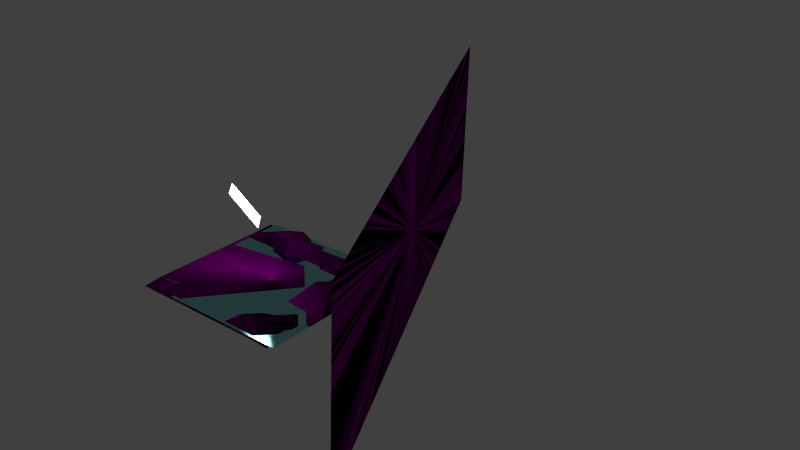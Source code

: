 # Source: fs-neuer-see.blend  (saved by Blender 2.72.0; exported with 4.5.12 LTS)
import bpy
from mathutils import Matrix  # noqa: F401  (used for matrix-valued properties, if any)

bpy.ops.wm.read_factory_settings(use_empty=True)
scene = bpy.context.scene
scene.name = 'Scene'

# ---- collections
col_collection_1 = bpy.data.collections.new('Collection 1'); scene.collection.children.link(col_collection_1)
col_kreisel = bpy.data.collections.new('Kreisel')  # instanced only; not linked into the scene
col_baum = bpy.data.collections.new('Baum')  # instanced only; not linked into the scene
col_fs_pot_modell = bpy.data.collections.new('fs-pot-modell')  # instanced only; not linked into the scene

# ---- images (referenced by path relative to the original .blend; pixels are not part of the script)
import os
ASSET_DIR = os.environ.get("B2B_ASSET_DIR", "")  # directory of the original .blend (textures are referenced by path, not embedded)
HERE = os.path.dirname(os.path.abspath(__file__))  # packed textures are extracted next to this script under _unpacked/

def load_image(name, relpath, width, height, colorspace="sRGB"):
    """Load a texture the original file referenced (path relative to the .blend, or extracted next to this script)."""
    p = next((c for c in (os.path.join(HERE, relpath), os.path.join(ASSET_DIR, relpath)) if relpath and os.path.exists(c)), "")
    if p:
        img = bpy.data.images.load(p, check_existing=True)
        img.name = name
    else:  # same state as the original file: an image datablock whose file is absent (Cycles renders it pink)
        img = bpy.data.images.new(name, width, height)
        img.source = "FILE"
        img.filepath = "//" + (relpath or name)
    img.colorspace_settings.name = colorspace
    return img
img_fs_hintergrund_jpg = load_image('fs-hintergrund.jpg', 'fs-hintergrund.jpg', 1024, 1024, 'sRGB')
img_fs_boden_jpg_001 = load_image('fs-boden.jpg.001', 'fs-boden.jpg', 1024, 1024, 'sRGB')

# ---- materials (node trees are filled in below, after node groups)
mat_material_001 = bpy.data.materials.new('Material.001')
mat_material_001.alpha_threshold = 0.0
mat_material_001.roughness = 0.5
mat_material = bpy.data.materials.new('Material')
mat_material.alpha_threshold = 0.0
mat_material.roughness = 0.5
mat_material_002 = bpy.data.materials.new('Material.002')
mat_material_002.alpha_threshold = 0.0
mat_material_002.roughness = 0.5
mat_material_007 = bpy.data.materials.new('Material.007')
mat_material_007.alpha_threshold = 0.0
mat_material_007.roughness = 0.5

# ---- material node trees
mat_material_001.use_nodes = True; mat_material_001.node_tree.nodes.clear()
_N = mat_material_001.node_tree.nodes; _L = mat_material_001.node_tree.links
n0 = _N.new('ShaderNodeOutputMaterial'); n0.name = 'Material Output'; n0.location = (300, 300)
n1 = _N.new('ShaderNodeEmission'); n1.name = 'Emission'; n1.location = (110, 300)
n1.inputs[0].default_value = (0.8, 0.8, 0.8, 1.0)
n1.inputs[1].default_value = 18.1
n2 = _N.new('ShaderNodeLightPath'); n2.name = 'Light Path'; n2.location = (110, 300)
n3 = _N.new('ShaderNodeDisplacement'); n3.name = 'Displacement'; n3.location = (0, 0)
n3.inputs[1].default_value = 0.0
n3.inputs[2].default_value = 0.1
_L.new(n1.outputs[0], n0.inputs[0])
_L.new(n2.outputs[12], n3.inputs[0])
_L.new(n3.outputs[0], n0.inputs[2])
n0.is_active_output = True
mat_material.use_nodes = True; mat_material.node_tree.nodes.clear()
_N = mat_material.node_tree.nodes; _L = mat_material.node_tree.links
n0 = _N.new('ShaderNodeOutputMaterial'); n0.name = 'Material Output'; n0.location = (300, 300)
n1 = _N.new('ShaderNodeBsdfDiffuse'); n1.name = 'Diffuse BSDF'; n1.location = (10, 300)
n2 = _N.new('ShaderNodeTexImage'); n2.name = 'Image Texture'; n2.location = (-180, 300)
n2.width = 140
n2.image = img_fs_hintergrund_jpg
n3 = _N.new('ShaderNodeNewGeometry'); n3.name = 'Geometry'; n3.location = (-180, 300)
_L.new(n1.outputs[0], n0.inputs[0])
_L.new(n2.outputs[0], n1.inputs[0])
_L.new(n3.outputs[2], n1.inputs[2])
n0.is_active_output = True
mat_material_002.use_nodes = True; mat_material_002.node_tree.nodes.clear()
_N = mat_material_002.node_tree.nodes; _L = mat_material_002.node_tree.links
n0 = _N.new('ShaderNodeOutputMaterial'); n0.name = 'Material Output'; n0.location = (300, 300)
n1 = _N.new('ShaderNodeTexCoord'); n1.name = 'Texture Coordinate'; n1.location = (-90, 300)
n2 = _N.new('ShaderNodeBsdfAnisotropic'); n2.name = 'Glossy BSDF'; n2.location = (100, 300)
n2.distribution = 'BECKMANN'
n2.inputs[0].default_value = (0.3235, 0.8, 0.8, 1.0)
n2.inputs[1].default_value = 0.1528
n3 = _N.new('ShaderNodeAmbientOcclusion'); n3.name = 'Ambient Occlusion'; n3.location = (110, 300)
n3.samples = 1
n3.inputs[0].default_value = (0.3894, 0.8, 0.6885, 1.0)
n3.inputs[1].default_value = 0.0
_L.new(n2.outputs[0], n0.inputs[0])
_L.new(n1.outputs[1], n2.inputs[4])
_L.new(n3.outputs[0], n0.inputs[1])
n0.is_active_output = True
mat_material_007.use_nodes = True; mat_material_007.node_tree.nodes.clear()
_N = mat_material_007.node_tree.nodes; _L = mat_material_007.node_tree.links
n0 = _N.new('ShaderNodeOutputMaterial'); n0.name = 'Material Output'; n0.location = (300, 300)
n1 = _N.new('ShaderNodeBsdfDiffuse'); n1.name = 'Diffuse BSDF'; n1.location = (10, 300)
n2 = _N.new('ShaderNodeTexImage'); n2.name = 'Image Texture'; n2.location = (-180, 300)
n2.width = 140
n2.image = img_fs_boden_jpg_001
n3 = _N.new('ShaderNodeTexCoord'); n3.name = 'Texture Coordinate'; n3.location = (-370, 300)
n4 = _N.new('ShaderNodeNewGeometry'); n4.name = 'Geometry'; n4.location = (-180, 300)
_L.new(n1.outputs[0], n0.inputs[0])
_L.new(n2.outputs[0], n1.inputs[0])
_L.new(n3.outputs[2], n2.inputs[0])
_L.new(n4.outputs[2], n1.inputs[2])
n0.is_active_output = True

# ---- world
world_world = bpy.data.worlds.new('World'); scene.world = world_world
world_world.color = (0.05088, 0.05088, 0.05088)
world_world.use_sun_shadow = False
world_world.sun_shadow_jitter_overblur = 0.0
world_world.cycles.sampling_method = 'MANUAL'
world_world.cycles.sample_map_resolution = 256

# ---- meshes
me_plane_003 = bpy.data.meshes.new('Plane.003')
me_plane_003.from_pydata([(-1.514, 17.78, -6.971), (-0.4695, 17.62, -5.273), (0.1457, 17.42, -8.027), (1.19, 17.26, -6.33)], [], [(0, 1, 3, 2)])
me_plane_003.materials.append(mat_material_001)
me_plane_003.use_remesh_preserve_volume = False
me_plane_003.use_remesh_preserve_attributes = False
me_plane_003.use_mirror_vertex_groups = False
me_plane_003.update()
me_plane_002 = bpy.data.meshes.new('Plane.002')
me_plane_002.from_pydata([(22.96, -0.9215, -0.86), (22.28, -0.8645, 15.24), (-1.451, 1.742, -1.056), (-2.135, 1.799, 15.05)], [], [(0, 1, 3, 2)])
_uv = me_plane_002.uv_layers.new(name='UVMap')
_uv.uv.foreach_set('vector', [0.9999, 8.007e-05, 0.9777, 0.6413, 8.007e-05, 0.6413, 0.02226, 8.013e-05])
me_plane_002.materials.append(mat_material)
me_plane_002.use_remesh_preserve_volume = False
me_plane_002.use_remesh_preserve_attributes = False
me_plane_002.use_mirror_vertex_groups = False
me_plane_002.update()
me_plane_001 = bpy.data.meshes.new('Plane.001')
me_plane_001.from_pydata([(-1.0, -1.0, 0.0), (1.0, -1.0, 0.0), (-1.0, 1.0, 0.0), (1.0, 1.0, 0.0)], [], [(0, 1, 3, 2)])
_uv = me_plane_001.uv_layers.new(name='UVMap')
_uv.uv.foreach_set('vector', [0.0989, 0.0863, 0.989, 0.0863, 0.989, 0.9764, 0.0989, 0.9764])
me_plane_001.materials.append(mat_material_002)
me_plane_001.use_remesh_preserve_volume = False
me_plane_001.use_remesh_preserve_attributes = False
me_plane_001.use_mirror_vertex_groups = False
me_plane_001.update()
me_plane = bpy.data.meshes.new('Plane')
me_plane.from_pydata([(-1.0, -1.0, 0.0), (0.9981, -1.016, 0.009435), (-1.0, 1.0, 0.0), (1.0, 1.0, 0.0), (-1.0, 0.0, 0.02689), (0.0, -1.0, 0.0), (1.0, 0.0, 1.297), (0.0, 1.0, 0.0), (0.0, 0.0, 0.0), (-1.0, -0.5, 0.0), (0.5, -1.0, 0.0), (1.0, 0.5, 0.0), (-0.4171, 0.9919, 0.4808), (-1.0, 0.5, 0.0), (-0.5, -1.0, 0.0), (1.0, -0.5, 0.0), (0.5, 1.0, 0.0), (0.0, 0.5, 0.0), (0.0, -0.5, 0.0), (-0.5, 0.0, 0.0), (0.5, 0.0, 0.0), (0.5, 0.5, 0.0), (-0.5, 0.5, 0.0), (-0.5, -0.5, 0.0), (0.5, -0.5, 0.0), (-0.9176, -0.8319, 0.3895), (0.75, -1.0, 0.0), (1.0, 0.75, 0.0), (-0.75, 1.0, 0.0), (-1.0, 0.25, 0.0), (-0.25, -1.0, 0.0), (1.144, -0.3311, 0.435), (0.25, 1.0, 0.0), (-0.001912, 0.7038, 0.2914), (0.0, -0.25, 0.0), (-0.75, 0.0, 0.0), (0.25, 0.0, 0.0), (-0.9739, -0.2354, 0.06462), (0.25, -1.0, 0.0), (1.0, 0.25, 1.297), (-0.25, 1.0, 0.0), (-1.0, 0.75, 0.0), (-0.6676, -1.082, 0.3895), (1.0, -0.75, 0.0), (0.75, 1.0, 0.0), (0.0, 0.25, 0.0), (0.0, -0.75, 0.0), (-0.25, 0.0, 0.0), (0.75, 0.0, 1.297), (0.5425, 0.7187, 0.7273), (0.5, 0.25, 0.0), (0.25, 0.5, 0.0), (0.7373, 0.4582, 0.3592), (-0.4171, 0.7419, 0.4808), (-0.5, 0.25, 0.0), (-0.75, 0.5, 0.0), (-0.25, 0.5, 0.0), (-0.5, -0.25, 0.0), (-0.5, -0.75, 0.0), (-0.75, -0.5, 0.0), (-0.25, -0.5, 0.0), (0.5, -0.25, 0.0), (0.4271, -0.8096, 0.4736), (0.25, -0.5, 0.0), (0.9097, -0.5554, 0.3681), (0.8013, 0.7082, 0.7717), (-0.2717, 0.6011, 1.026), (-0.25, -0.25, 0.0), (0.75, -0.25, 0.0), (0.2285, 0.7187, 0.3148), (0.25, 0.25, 0.0), (0.75, 0.25, 0.0), (-0.6671, 0.7419, 0.4808), (-0.75, 0.25, 0.0), (-0.25, 0.25, 0.0), (-0.7239, -0.2354, 0.06462), (-0.6676, -0.8319, 0.3895), (-0.25, -0.75, 0.0), (0.25, -0.25, 0.0), (0.25, -0.75, 0.0), (0.6771, -0.8096, 0.4736), (0.9264, -0.7364, 0.6701), (-0.9998, -0.2383, -0.5749), (-0.7549, -0.2334, -0.006535)], [(1, 81), (75, 82), (82, 83)], [(65, 27, 3, 44), (66, 33, 7, 40), (67, 34, 8, 47), (68, 31, 6, 48), (69, 49, 16, 32), (70, 50, 21, 51), (71, 39, 11, 52), (72, 53, 12, 28), (73, 54, 22, 55), (74, 45, 17, 56), (75, 57, 19, 35), (76, 58, 23, 59), (77, 46, 18, 60), (78, 61, 20, 36), (79, 62, 24, 63), (80, 43, 15, 64), (49, 65, 44, 16), (21, 52, 65, 49), (52, 11, 27, 65), (53, 66, 40, 12), (22, 56, 66, 53), (56, 17, 33, 66), (57, 67, 47, 19), (23, 60, 67, 57), (60, 18, 34, 67), (61, 68, 48, 20), (24, 64, 68, 61), (64, 15, 31, 68), (33, 69, 32, 7), (17, 51, 69, 33), (51, 21, 49, 69), (45, 70, 51, 17), (8, 36, 70, 45), (36, 20, 50, 70), (50, 71, 52, 21), (20, 48, 71, 50), (48, 6, 39, 71), (41, 72, 28, 2), (13, 55, 72, 41), (55, 22, 53, 72), (29, 73, 55, 13), (4, 35, 73, 29), (35, 19, 54, 73), (54, 74, 56, 22), (19, 47, 74, 54), (47, 8, 45, 74), (37, 75, 35, 4), (9, 59, 75, 37), (59, 23, 57, 75), (25, 76, 59, 9), (0, 42, 76, 25), (42, 14, 58, 76), (58, 77, 60, 23), (14, 30, 77, 58), (30, 5, 46, 77), (34, 78, 36, 8), (18, 63, 78, 34), (63, 24, 61, 78), (46, 79, 63, 18), (5, 38, 79, 46), (38, 10, 62, 79), (62, 80, 64, 24), (10, 26, 80, 62), (26, 1, 43, 80), (25, 9, 37, 4, 29, 13, 41, 2, 28, 12, 40, 7, 32, 16, 44, 3, 27, 11, 39, 6, 31, 15, 43, 1, 26, 10, 38, 5, 30, 14, 42, 0)])
_uv = me_plane.uv_layers.new(name='UVMap')
_uv.uv.foreach_set('vector', [-2.981, 1.684, -1.798, 1.713, -1.82, 2.078, -1.995, 1.958, 0.02615, 0.2207, -0.25, 1.197, -0.3969, 1.817, -0.6991, 1.714, 1.986, 2.112, 1.624, 1.989, 1.748, 1.623, 2.11, 1.745, -1.071, -1.938, -0.1834, -2.108, 0.7412, -1.068, 0.5045, -0.8347, 0.054, 1.283, 0.7923, 0.9883, 0.2074, 2.022, -0.09473, 1.919, 1.511, 1.133, 1.149, 1.011, 1.274, 0.6443, 1.635, 0.7671, -0.7278, -2.859, 0.7966, -1.775, -0.9907, -2.382, -0.4948, -2.535, -0.876, 0.7702, -0.5738, 0.8728, -0.4858, 1.142, -1.303, 1.509, 2.958, 1.625, 2.596, 1.502, 2.72, 1.136, 3.082, 1.258, 2.234, 1.379, 1.873, 1.256, 1.997, 0.8899, 2.359, 1.013, 2.679, 2.323, 2.347, 2.235, 2.472, 1.868, 2.833, 1.991, 2.305, 3.169, 2.099, 2.967, 2.223, 2.601, 2.585, 2.724, 1.737, 2.844, 1.375, 2.722, 1.5, 2.355, 1.861, 2.478, 1.262, 1.866, 0.9005, 1.743, 1.025, 1.377, 1.387, 1.5, -1.883, 2.263, -1.528, 1.575, -1.373, 2.436, -1.691, 2.47, -1.392, 0.2491, -2.18, -0.1418, -2.062, -0.4883, -1.542, -0.2767, 0.7923, 0.9883, 1.14, 1.037, 0.5096, 2.124, 0.2074, 2.022, 0.3335, 2.82, -0.253, 3.113, -0.969, 2.918, -0.7844, 2.593, -2.443, 1.22, -1.776, 1.348, -1.798, 1.713, -2.981, 1.684, -0.5738, 0.8728, 0.02615, 0.2207, -0.6991, 1.714, -0.4858, 1.142, -0.8039, -1.034, -0.5057, -1.178, 0.3879, -0.02729, -0.3246, -0.3499, 1.199, 3.498, 1.11, 3.304, 1.64, 3.22, 2.568, 3.963, 2.347, 2.235, 1.986, 2.112, 2.11, 1.745, 2.472, 1.868, 2.223, 2.601, 1.861, 2.478, 1.986, 2.112, 2.347, 2.235, 1.861, 2.478, 1.5, 2.355, 1.624, 1.989, 1.986, 2.112, -1.308, -1.705, -1.071, -1.938, 0.5045, -0.8347, -1.287, -1.443, -1.373, 2.436, -0.7588, 1.856, -0.864, 2.609, -1.182, 2.643, 0.9247, 2.977, 1.005, 3.122, 1.058, 3.458, 0.4816, 3.262, -0.25, 1.197, 0.054, 1.283, -0.09473, 1.919, -0.3969, 1.817, 0.5833, 2.203, 0.4584, 2.511, -0.06652, 2.249, 0.08764, 1.981, 0.4584, 2.511, 0.3335, 2.82, -0.7844, 2.593, -0.06652, 2.249, 1.873, 1.256, 1.511, 1.133, 1.635, 0.7671, 1.997, 0.8899, 1.748, 1.623, 1.387, 1.5, 1.511, 1.133, 1.873, 1.256, 1.387, 1.5, 1.025, 1.377, 1.149, 1.011, 1.511, 1.133, 0.4565, 3.051, 0.3316, 3.359, -0.253, 3.113, 0.3335, 2.82, -0.4649, -3.336, 1.06, -2.252, -0.7278, -2.859, -0.7023, -3.181, 1.06, -2.252, 1.034, -1.93, 0.7966, -1.775, -0.7278, -2.859, -1.694, 1.137, -0.876, 0.7702, -1.303, 1.509, -1.606, 1.406, -1.4, -0.748, -1.102, -0.8912, -0.6228, -0.2067, -1.465, -0.4928, -1.102, -0.8912, -0.8039, -1.034, -0.3246, -0.3499, -0.6228, -0.2067, 3.319, 1.748, 2.958, 1.625, 3.082, 1.258, 3.444, 1.381, 3.195, 2.114, 2.833, 1.991, 2.958, 1.625, 3.319, 1.748, 2.833, 1.991, 2.472, 1.868, 2.596, 1.502, 2.958, 1.625, 2.596, 1.502, 2.234, 1.379, 2.359, 1.013, 2.72, 1.136, 2.472, 1.868, 2.11, 1.745, 2.234, 1.379, 2.596, 1.502, 2.11, 1.745, 1.748, 1.623, 1.873, 1.256, 2.234, 1.379, 3.041, 2.446, 2.679, 2.323, 2.833, 1.991, 3.195, 2.114, 2.946, 2.847, 2.585, 2.724, 2.679, 2.323, 3.041, 2.446, 2.585, 2.724, 2.223, 2.601, 2.347, 2.235, 2.679, 2.323, -1.205, -1.415, -1.28, -1.101, -2.022, -1.353, -1.946, -1.667, -1.965, 2.503, -2.709, 2.251, -2.601, 2.01, -2.283, 1.921, -1.951, -1.329, -1.333, -1.119, -1.397, -0.7585, -2.015, -0.9685, 2.099, 2.967, 1.737, 2.844, 1.861, 2.478, 2.223, 2.601, 1.974, 3.334, 1.612, 3.211, 1.737, 2.844, 2.099, 2.967, 1.612, 3.211, 1.251, 3.088, 1.375, 2.722, 1.737, 2.844, 1.624, 1.989, 1.262, 1.866, 1.387, 1.5, 1.748, 1.623, 1.5, 2.355, 1.138, 2.232, 1.262, 1.866, 1.624, 1.989, 1.138, 2.232, 0.7761, 2.11, 0.9005, 1.743, 1.262, 1.866, 1.375, 2.722, 1.013, 2.599, 1.138, 2.232, 1.5, 2.355, 1.251, 3.088, 0.8891, 2.965, 1.013, 2.599, 1.375, 2.722, -1.915, 1.273, -2.226, 1.168, -1.949, 0.4397, -1.693, 1.134, -1.528, 1.575, -1.21, 1.54, -0.7588, 1.856, -1.373, 2.436, -2.226, 1.168, -2.537, 1.062, -2.26, 0.334, -1.949, 0.4397, -2.161, 0.3677, -2.291, 0.2298, -2.18, -0.1418, -1.392, 0.2491, 0.6127, 0.009552, 0.5599, -0.5336, 0.7452, -0.9056, 0.8155, -1.265, 0.9329, -1.632, 1.057, -1.998, 1.182, -2.365, 1.306, -2.731, 1.662, -2.608, 2.256, -2.412, 2.374, -2.362, 2.73, -2.24, 3.086, -2.117, 3.441, -1.994, 3.797, -1.871, 4.153, -1.748, 4.029, -1.382, 3.905, -1.016, 4.115, -0.5946, 3.991, -0.2284, 3.808, 0.2903, 3.407, 0.4486, 3.283, 0.8148, 3.15, 1.204, 2.803, 1.058, 2.447, 0.9354, 2.091, 0.8126, 1.735, 0.6899, 1.379, 0.5671, 1.023, 0.4443, 0.8443, 0.4985, 0.3112, 0.1987])
me_plane.materials.append(mat_material_007)
me_plane.use_remesh_preserve_volume = False
me_plane.use_remesh_preserve_attributes = False
me_plane.use_mirror_vertex_groups = False
me_plane.update()

# ---- objects
ob_kreisel = bpy.data.objects.new('Kreisel', None)
ob_baum_002 = bpy.data.objects.new('Baum.002', None)
ob_baum_001 = bpy.data.objects.new('Baum.001', None)
ob_baum = bpy.data.objects.new('Baum', None)
ob_hauptlicht = bpy.data.objects.new('Hauptlicht', me_plane_003)
ob_hintergrund = bpy.data.objects.new('Hintergrund', me_plane_002)
ob_fs_pot_modell = bpy.data.objects.new('fs-pot-modell', None)
ob_wasser = bpy.data.objects.new('Wasser', me_plane_001)
ob_gebirge = bpy.data.objects.new('Gebirge', me_plane)

# ---- transforms, parenting, visibility, modifiers, constraints
ob_kreisel.location = (-7.95, -5.908, 4.579)
ob_kreisel.rotation_euler = (-0.2059, -0.04456, -32.16)
ob_kreisel.scale = (0.07508, 0.07508, 0.07508)
ob_kreisel.empty_image_offset = (0.0, 0.0)
ob_kreisel.show_instancer_for_render = False
ob_kreisel.instance_type = 'COLLECTION'
ob_kreisel.lineart.crease_threshold = 0.0
ob_baum_002.location = (-7.849, -7.024, 4.489)
ob_baum_002.scale = (0.7014, 0.7014, 0.7014)
ob_baum_002.empty_image_offset = (0.0, 0.0)
ob_baum_002.show_instancer_for_render = False
ob_baum_002.instance_type = 'COLLECTION'
ob_baum_002.lineart.crease_threshold = 0.0
ob_baum_001.location = (-9.517, -3.073, 4.056)
ob_baum_001.scale = (0.6294, 0.6294, 0.6294)
ob_baum_001.empty_image_offset = (0.0, 0.0)
ob_baum_001.show_instancer_for_render = False
ob_baum_001.instance_type = 'COLLECTION'
ob_baum_001.lineart.crease_threshold = 0.0
ob_baum.location = (-7.159, -5.291, 4.085)
ob_baum.rotation_euler = (-0.02233, 0.1432, 0.2915)
ob_baum.scale = (0.7014, 0.7014, 0.7014)
ob_baum.empty_image_offset = (0.0, 0.0)
ob_baum.show_instancer_for_render = False
ob_baum.instance_type = 'COLLECTION'
ob_baum.lineart.crease_threshold = 0.0
ob_hauptlicht.location = (-33.68, -19.31, -24.34)
ob_hauptlicht.rotation_euler = (2.412, -0.4496, -3.615)
ob_hauptlicht.scale = (3.0, 3.0, 1.5)
ob_hauptlicht.lineart.crease_threshold = 0.0
ob_hintergrund.location = (-2.317, 4.548, 1.813)
ob_hintergrund.rotation_euler = (-0.008389, 0.0248, -0.08913)
ob_hintergrund.scale = (1.365, 20.47, 1.365)
ob_hintergrund.lineart.crease_threshold = 0.0
ob_fs_pot_modell.location = (-2.616, 3.592, 3.89)
ob_fs_pot_modell.rotation_euler = (-0.02698, 0.002013, 0.01042)
ob_fs_pot_modell.scale = (0.6127, 0.6127, 0.6127)
ob_fs_pot_modell.empty_image_offset = (0.0, 0.0)
ob_fs_pot_modell.show_instancer_for_render = False
ob_fs_pot_modell.instance_type = 'COLLECTION'
ob_fs_pot_modell.lineart.crease_threshold = 0.0
ob_wasser.location = (0.006046, 2.954, 3.987)
ob_wasser.scale = (10.0, 10.0, 1.0)
ob_wasser.lineart.crease_threshold = 0.0
ob_gebirge.location = (-0.7907, 2.851, 3.765)
ob_gebirge.scale = (10.0, 10.0, 2.0)
ob_gebirge.lineart.crease_threshold = 0.0
ob_kreisel.instance_collection = col_kreisel
ob_baum_002.instance_collection = col_baum
ob_baum_001.instance_collection = col_baum
ob_baum.instance_collection = col_baum
ob_fs_pot_modell.instance_collection = col_fs_pot_modell

# ---- collection membership
col_collection_1.objects.link(ob_kreisel)
col_collection_1.objects.link(ob_baum_002)
col_collection_1.objects.link(ob_baum_001)
col_collection_1.objects.link(ob_baum)
col_collection_1.objects.link(ob_hauptlicht)
col_collection_1.objects.link(ob_hintergrund)
col_collection_1.objects.link(ob_fs_pot_modell)
col_collection_1.objects.link(ob_wasser)
col_collection_1.objects.link(ob_gebirge)

# ---- scene / render settings (as saved in the file)
scene.frame_start = 1; scene.frame_end = 250; scene.frame_set(137)
scene.render.engine = 'CYCLES'
scene.render.fps = 30
scene.render.dither_intensity = 0.0
scene.cycles.use_denoising = False
scene.cycles.samples = 10
scene.cycles.sampling_pattern = 'TABULATED_SOBOL'
scene.cycles.light_sampling_threshold = 0.0
scene.cycles.use_adaptive_sampling = False
scene.cycles.use_light_tree = False
scene.cycles.blur_glossy = 0.0
scene.cycles.pixel_filter_type = 'GAUSSIAN'
scene.cycles.sample_clamp_indirect = 0.0
scene.view_settings.view_transform = 'Standard'
bpy.context.view_layer.update()

# ---- added for rendering (the .blend has no active camera): camera
cam_auto = bpy.data.cameras.new('AutoCamera')
cam_auto.lens = 50.0
cam_auto.sensor_width = 36.0
cam_auto.clip_end = 1245.56
ob_auto_camera = bpy.data.objects.new('AutoCamera', cam_auto)
scene.collection.objects.link(ob_auto_camera)
ob_auto_camera.location = (81.9187, -72.8784, 67.8404)
ob_auto_camera.rotation_euler = (1.09748, -7.21219e-08, 0.694738)
scene.camera = ob_auto_camera
bpy.context.view_layer.update()
